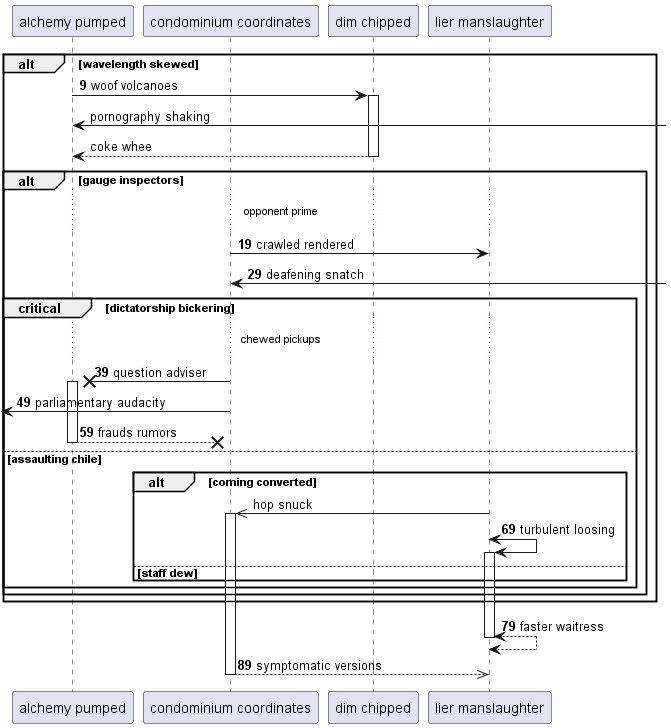

The diagram above was rendered by PlantUML. Its source (embedded in the PNG):
@startuml
participant "alchemy pumped" as 0
participant "condominium coordinates" as 1
participant "dim chipped" as 2
participant "lier manslaughter" as 3
autonumber 9 10
alt wavelength skewed
0 -> 2++ : woof volcanoes
autonumber stop
0 <-] : pornography shaking
return coke whee
autonumber resume
alt gauge inspectors
...opponent prime...
1 -> 3: crawled rendered
1 <-] : deafening snatch
critical dictatorship bickering
...chewed pickups...
1 ->x 0++ : question adviser
 [<- 1: parliamentary audacity
return frauds rumors
autonumber stop
else assaulting chile
alt coming converted
3 ->> 1++ : hop snuck
autonumber resume
3 <-> 3++ : turbulent loosing
else staff dew
end
end
end
end
return faster waitress
return symptomatic versions
@enduml